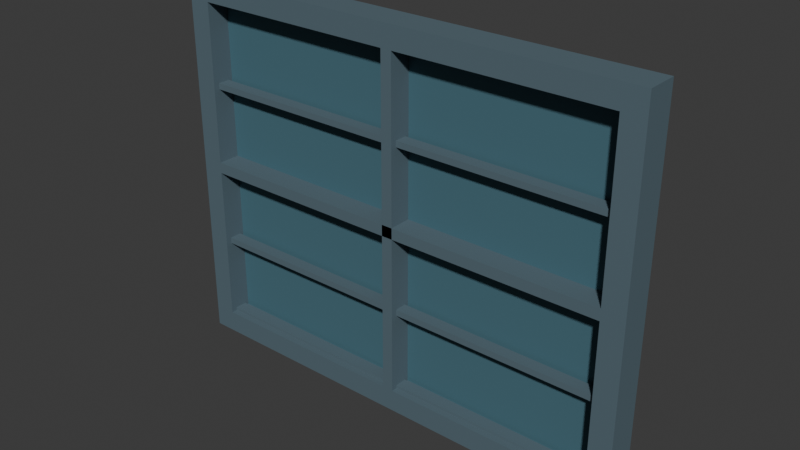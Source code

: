 # Source: window_21.blend  (saved by Blender 5.2.45; exported with 4.5.12 LTS)
import bpy
from mathutils import Matrix  # noqa: F401  (used for matrix-valued properties, if any)

bpy.ops.wm.read_factory_settings(use_empty=True)
scene = bpy.context.scene
scene.name = 'Scene'

# ---- collections
col_collection = bpy.data.collections.new('Collection'); scene.collection.children.link(col_collection)

# ---- materials (node trees are filled in below, after node groups)
mat_window_21_palette = bpy.data.materials.new('window_21 palette')

# ---- material node trees
mat_window_21_palette.use_nodes = True; mat_window_21_palette.node_tree.nodes.clear()
_N = mat_window_21_palette.node_tree.nodes; _L = mat_window_21_palette.node_tree.links
n0 = _N.new('ShaderNodeBsdfPrincipled'); n0.name = 'Principled BSDF'; n0.location = (-200, 100)
n0.inputs[2].default_value = 0.78
n0.inputs[10].default_value = 0.005
n1 = _N.new('ShaderNodeOutputMaterial'); n1.name = 'Material Output'; n1.location = (200, 100)
n2 = _N.new('ShaderNodeVertexColor'); n2.name = 'Color Attribute'; n2.location = (0, 0)
n2.layer_name = 'Color'
_L.new(n0.outputs[0], n1.inputs[0])
_L.new(n2.outputs[0], n0.inputs[0])
n1.is_active_output = True

# ---- world
world_world = bpy.data.worlds.new('World'); scene.world = world_world
world_world.use_nodes = True; world_world.node_tree.nodes.clear()
_N = world_world.node_tree.nodes; _L = world_world.node_tree.links
n0 = _N.new('ShaderNodeOutputWorld'); n0.name = 'World Output'; n0.location = (200, 100)
n1 = _N.new('ShaderNodeBackground'); n1.name = 'Background'; n1.location = (-200, 100)
n1.inputs[0].default_value = (0.05088, 0.05088, 0.05088, 1.0)
_L.new(n1.outputs[0], n0.inputs[0])
n0.is_active_output = True
world_world.color = (0.05088, 0.05088, 0.05088)
world_world.sun_shadow_jitter_overblur = 0.0

# ---- meshes
me_cube_412 = bpy.data.meshes.new('Cube.412')
me_cube_412.from_pydata([(-0.87, -0.0275, -0.675), (-0.87, -0.0275, 0.675), (-0.87, 0.0275, -0.675), (-0.87, 0.0275, 0.675), (0.87, -0.0275, -0.675), (0.87, -0.0275, 0.675), (0.87, 0.0275, -0.675), (0.87, 0.0275, 0.675), (-0.96, -0.12, -0.765), (-0.96, -0.12, 0.765), (-0.96, 0.01, -0.765), (-0.96, 0.01, 0.765), (-0.87, -0.12, -0.765), (-0.87, -0.12, 0.765), (-0.87, 0.01, -0.765), (-0.87, 0.01, 0.765), (0.87, -0.12, -0.765), (0.87, -0.12, 0.765), (0.87, 0.01, -0.765), (0.87, 0.01, 0.765), (0.96, -0.12, -0.765), (0.96, -0.12, 0.765), (0.96, 0.01, -0.765), (0.96, 0.01, 0.765), (-0.87, -0.12, -0.765), (-0.87, -0.12, -0.675), (-0.87, 0.01, -0.765), (-0.87, 0.01, -0.675), (0.87, -0.12, -0.765), (0.87, -0.12, -0.675), (0.87, 0.01, -0.765), (0.87, 0.01, -0.675), (-0.87, -0.12, 0.675), (-0.87, -0.12, 0.765), (-0.87, 0.01, 0.675), (-0.87, 0.01, 0.765), (0.87, -0.12, 0.675), (0.87, -0.12, 0.765), (0.87, 0.01, 0.675), (0.87, 0.01, 0.765), (-0.0225, -0.12, -0.675), (-0.0225, -0.12, 0.675), (-0.0225, -0.02, -0.675), (-0.0225, -0.02, 0.675), (0.0225, -0.12, -0.675), (0.0225, -0.12, 0.675), (0.0225, -0.02, -0.675), (0.0225, -0.02, 0.675), (-0.87, -0.12, -0.0225), (-0.87, -0.12, 0.0225), (-0.87, -0.02, -0.0225), (-0.87, -0.02, 0.0225), (0.87, -0.12, -0.0225), (0.87, -0.12, 0.0225), (0.87, -0.02, -0.0225), (0.87, -0.02, 0.0225), (-0.87, -0.095, -0.6875), (-0.87, -0.095, -0.6625), (-0.87, -0.045, -0.6875), (-0.87, -0.045, -0.6625), (0.87, -0.095, -0.6875), (0.87, -0.095, -0.6625), (0.87, -0.045, -0.6875), (0.87, -0.045, -0.6625), (-0.87, -0.095, -0.35), (-0.87, -0.095, -0.325), (-0.87, -0.045, -0.35), (-0.87, -0.045, -0.325), (0.87, -0.095, -0.35), (0.87, -0.095, -0.325), (0.87, -0.045, -0.35), (0.87, -0.045, -0.325), (-0.87, -0.095, -0.0125), (-0.87, -0.095, 0.0125), (-0.87, -0.045, -0.0125), (-0.87, -0.045, 0.0125), (0.87, -0.095, -0.0125), (0.87, -0.095, 0.0125), (0.87, -0.045, -0.0125), (0.87, -0.045, 0.0125), (-0.87, -0.095, 0.325), (-0.87, -0.095, 0.35), (-0.87, -0.045, 0.325), (-0.87, -0.045, 0.35), (0.87, -0.095, 0.325), (0.87, -0.095, 0.35), (0.87, -0.045, 0.325), (0.87, -0.045, 0.35)], [], [(0, 1, 3, 2), (2, 3, 7, 6), (6, 7, 5, 4), (4, 5, 1, 0), (2, 6, 4, 0), (7, 3, 1, 5), (8, 9, 11, 10), (10, 11, 15, 14), (14, 15, 13, 12), (12, 13, 9, 8), (10, 14, 12, 8), (15, 11, 9, 13), (16, 17, 19, 18), (18, 19, 23, 22), (22, 23, 21, 20), (20, 21, 17, 16), (18, 22, 20, 16), (23, 19, 17, 21), (24, 25, 27, 26), (26, 27, 31, 30), (30, 31, 29, 28), (28, 29, 25, 24), (26, 30, 28, 24), (31, 27, 25, 29), (32, 33, 35, 34), (34, 35, 39, 38), (38, 39, 37, 36), (36, 37, 33, 32), (34, 38, 36, 32), (39, 35, 33, 37), (40, 41, 43, 42), (42, 43, 47, 46), (46, 47, 45, 44), (44, 45, 41, 40), (42, 46, 44, 40), (47, 43, 41, 45), (48, 49, 51, 50), (50, 51, 55, 54), (54, 55, 53, 52), (52, 53, 49, 48), (50, 54, 52, 48), (55, 51, 49, 53), (56, 57, 59, 58), (58, 59, 63, 62), (62, 63, 61, 60), (60, 61, 57, 56), (58, 62, 60, 56), (63, 59, 57, 61), (64, 65, 67, 66), (66, 67, 71, 70), (70, 71, 69, 68), (68, 69, 65, 64), (66, 70, 68, 64), (71, 67, 65, 69), (72, 73, 75, 74), (74, 75, 79, 78), (78, 79, 77, 76), (76, 77, 73, 72), (74, 78, 76, 72), (79, 75, 73, 77), (80, 81, 83, 82), (82, 83, 87, 86), (86, 87, 85, 84), (84, 85, 81, 80), (82, 86, 84, 80), (87, 83, 81, 85)])
_uv = me_cube_412.uv_layers.new(name='UVMap')
_uv.uv.foreach_set('vector', [0.375, 0.0, 0.625, 0.0, 0.625, 0.25, 0.375, 0.25, 0.375, 0.25, 0.625, 0.25, 0.625, 0.5, 0.375, 0.5, 0.375, 0.5, 0.625, 0.5, 0.625, 0.75, 0.375, 0.75, 0.375, 0.75, 0.625, 0.75, 0.625, 1.0, 0.375, 1.0, 0.125, 0.5, 0.375, 0.5, 0.375, 0.75, 0.125, 0.75, 0.625, 0.5, 0.875, 0.5, 0.875, 0.75, 0.625, 0.75, 0.375, 0.0, 0.625, 0.0, 0.625, 0.25, 0.375, 0.25, 0.375, 0.25, 0.625, 0.25, 0.625, 0.5, 0.375, 0.5, 0.375, 0.5, 0.625, 0.5, 0.625, 0.75, 0.375, 0.75, 0.375, 0.75, 0.625, 0.75, 0.625, 1.0, 0.375, 1.0, 0.125, 0.5, 0.375, 0.5, 0.375, 0.75, 0.125, 0.75, 0.625, 0.5, 0.875, 0.5, 0.875, 0.75, 0.625, 0.75, 0.375, 0.0, 0.625, 0.0, 0.625, 0.25, 0.375, 0.25, 0.375, 0.25, 0.625, 0.25, 0.625, 0.5, 0.375, 0.5, 0.375, 0.5, 0.625, 0.5, 0.625, 0.75, 0.375, 0.75, 0.375, 0.75, 0.625, 0.75, 0.625, 1.0, 0.375, 1.0, 0.125, 0.5, 0.375, 0.5, 0.375, 0.75, 0.125, 0.75, 0.625, 0.5, 0.875, 0.5, 0.875, 0.75, 0.625, 0.75, 0.375, 0.0, 0.625, 0.0, 0.625, 0.25, 0.375, 0.25, 0.375, 0.25, 0.625, 0.25, 0.625, 0.5, 0.375, 0.5, 0.375, 0.5, 0.625, 0.5, 0.625, 0.75, 0.375, 0.75, 0.375, 0.75, 0.625, 0.75, 0.625, 1.0, 0.375, 1.0, 0.125, 0.5, 0.375, 0.5, 0.375, 0.75, 0.125, 0.75, 0.625, 0.5, 0.875, 0.5, 0.875, 0.75, 0.625, 0.75, 0.375, 0.0, 0.625, 0.0, 0.625, 0.25, 0.375, 0.25, 0.375, 0.25, 0.625, 0.25, 0.625, 0.5, 0.375, 0.5, 0.375, 0.5, 0.625, 0.5, 0.625, 0.75, 0.375, 0.75, 0.375, 0.75, 0.625, 0.75, 0.625, 1.0, 0.375, 1.0, 0.125, 0.5, 0.375, 0.5, 0.375, 0.75, 0.125, 0.75, 0.625, 0.5, 0.875, 0.5, 0.875, 0.75, 0.625, 0.75, 0.375, 0.0, 0.625, 0.0, 0.625, 0.25, 0.375, 0.25, 0.375, 0.25, 0.625, 0.25, 0.625, 0.5, 0.375, 0.5, 0.375, 0.5, 0.625, 0.5, 0.625, 0.75, 0.375, 0.75, 0.375, 0.75, 0.625, 0.75, 0.625, 1.0, 0.375, 1.0, 0.125, 0.5, 0.375, 0.5, 0.375, 0.75, 0.125, 0.75, 0.625, 0.5, 0.875, 0.5, 0.875, 0.75, 0.625, 0.75, 0.375, 0.0, 0.625, 0.0, 0.625, 0.25, 0.375, 0.25, 0.375, 0.25, 0.625, 0.25, 0.625, 0.5, 0.375, 0.5, 0.375, 0.5, 0.625, 0.5, 0.625, 0.75, 0.375, 0.75, 0.375, 0.75, 0.625, 0.75, 0.625, 1.0, 0.375, 1.0, 0.125, 0.5, 0.375, 0.5, 0.375, 0.75, 0.125, 0.75, 0.625, 0.5, 0.875, 0.5, 0.875, 0.75, 0.625, 0.75, 0.375, 0.0, 0.625, 0.0, 0.625, 0.25, 0.375, 0.25, 0.375, 0.25, 0.625, 0.25, 0.625, 0.5, 0.375, 0.5, 0.375, 0.5, 0.625, 0.5, 0.625, 0.75, 0.375, 0.75, 0.375, 0.75, 0.625, 0.75, 0.625, 1.0, 0.375, 1.0, 0.125, 0.5, 0.375, 0.5, 0.375, 0.75, 0.125, 0.75, 0.625, 0.5, 0.875, 0.5, 0.875, 0.75, 0.625, 0.75, 0.375, 0.0, 0.625, 0.0, 0.625, 0.25, 0.375, 0.25, 0.375, 0.25, 0.625, 0.25, 0.625, 0.5, 0.375, 0.5, 0.375, 0.5, 0.625, 0.5, 0.625, 0.75, 0.375, 0.75, 0.375, 0.75, 0.625, 0.75, 0.625, 1.0, 0.375, 1.0, 0.125, 0.5, 0.375, 0.5, 0.375, 0.75, 0.125, 0.75, 0.625, 0.5, 0.875, 0.5, 0.875, 0.75, 0.625, 0.75, 0.375, 0.0, 0.625, 0.0, 0.625, 0.25, 0.375, 0.25, 0.375, 0.25, 0.625, 0.25, 0.625, 0.5, 0.375, 0.5, 0.375, 0.5, 0.625, 0.5, 0.625, 0.75, 0.375, 0.75, 0.375, 0.75, 0.625, 0.75, 0.625, 1.0, 0.375, 1.0, 0.125, 0.5, 0.375, 0.5, 0.375, 0.75, 0.125, 0.75, 0.625, 0.5, 0.875, 0.5, 0.875, 0.75, 0.625, 0.75, 0.375, 0.0, 0.625, 0.0, 0.625, 0.25, 0.375, 0.25, 0.375, 0.25, 0.625, 0.25, 0.625, 0.5, 0.375, 0.5, 0.375, 0.5, 0.625, 0.5, 0.625, 0.75, 0.375, 0.75, 0.375, 0.75, 0.625, 0.75, 0.625, 1.0, 0.375, 1.0, 0.125, 0.5, 0.375, 0.5, 0.375, 0.75, 0.125, 0.75, 0.625, 0.5, 0.875, 0.5, 0.875, 0.75, 0.625, 0.75])
_ca = me_cube_412.color_attributes.new('Color', 'BYTE_COLOR', 'CORNER')
_ca.data.foreach_set('color', [0.05951, 0.15, 0.1912, 1.0, 0.05951, 0.15, 0.1912, 1.0, 0.05951, 0.15, 0.1912, 1.0, 0.05951, 0.15, 0.1912, 1.0, 0.05951, 0.15, 0.1912, 1.0, 0.05951, 0.15, 0.1912, 1.0, 0.05951, 0.15, 0.1912, 1.0, 0.05951, 0.15, 0.1912, 1.0, 0.05951, 0.15, 0.1912, 1.0, 0.05951, 0.15, 0.1912, 1.0, 0.05951, 0.15, 0.1912, 1.0, 0.05951, 0.15, 0.1912, 1.0, 0.05951, 0.15, 0.1912, 1.0, 0.05951, 0.15, 0.1912, 1.0, 0.05951, 0.15, 0.1912, 1.0, 0.05951, 0.15, 0.1912, 1.0, 0.05951, 0.15, 0.1912, 1.0, 0.05951, 0.15, 0.1912, 1.0, 0.05951, 0.15, 0.1912, 1.0, 0.05951, 0.15, 0.1912, 1.0, 0.05951, 0.15, 0.1912, 1.0, 0.05951, 0.15, 0.1912, 1.0, 0.05951, 0.15, 0.1912, 1.0, 0.05951, 0.15, 0.1912, 1.0, 0.09084, 0.1413, 0.1714, 1.0, 0.09084, 0.1413, 0.1714, 1.0, 0.09084, 0.1413, 0.1714, 1.0, 0.09084, 0.1413, 0.1714, 1.0, 0.09084, 0.1413, 0.1714, 1.0, 0.09084, 0.1413, 0.1714, 1.0, 0.09084, 0.1413, 0.1714, 1.0, 0.09084, 0.1413, 0.1714, 1.0, 0.09084, 0.1413, 0.1714, 1.0, 0.09084, 0.1413, 0.1714, 1.0, 0.09084, 0.1413, 0.1714, 1.0, 0.09084, 0.1413, 0.1714, 1.0, 0.09084, 0.1413, 0.1714, 1.0, 0.09084, 0.1413, 0.1714, 1.0, 0.09084, 0.1413, 0.1714, 1.0, 0.09084, 0.1413, 0.1714, 1.0, 0.09084, 0.1413, 0.1714, 1.0, 0.09084, 0.1413, 0.1714, 1.0, 0.09084, 0.1413, 0.1714, 1.0, 0.09084, 0.1413, 0.1714, 1.0, 0.09084, 0.1413, 0.1714, 1.0, 0.09084, 0.1413, 0.1714, 1.0, 0.09084, 0.1413, 0.1714, 1.0, 0.09084, 0.1413, 0.1714, 1.0, 0.09084, 0.1413, 0.1714, 1.0, 0.09084, 0.1413, 0.1714, 1.0, 0.09084, 0.1413, 0.1714, 1.0, 0.09084, 0.1413, 0.1714, 1.0, 0.09084, 0.1413, 0.1714, 1.0, 0.09084, 0.1413, 0.1714, 1.0, 0.09084, 0.1413, 0.1714, 1.0, 0.09084, 0.1413, 0.1714, 1.0, 0.09084, 0.1413, 0.1714, 1.0, 0.09084, 0.1413, 0.1714, 1.0, 0.09084, 0.1413, 0.1714, 1.0, 0.09084, 0.1413, 0.1714, 1.0, 0.09084, 0.1413, 0.1714, 1.0, 0.09084, 0.1413, 0.1714, 1.0, 0.09084, 0.1413, 0.1714, 1.0, 0.09084, 0.1413, 0.1714, 1.0, 0.09084, 0.1413, 0.1714, 1.0, 0.09084, 0.1413, 0.1714, 1.0, 0.09084, 0.1413, 0.1714, 1.0, 0.09084, 0.1413, 0.1714, 1.0, 0.09084, 0.1413, 0.1714, 1.0, 0.09084, 0.1413, 0.1714, 1.0, 0.09084, 0.1413, 0.1714, 1.0, 0.09084, 0.1413, 0.1714, 1.0, 0.09084, 0.1413, 0.1714, 1.0, 0.09084, 0.1413, 0.1714, 1.0, 0.09084, 0.1413, 0.1714, 1.0, 0.09084, 0.1413, 0.1714, 1.0, 0.09084, 0.1413, 0.1714, 1.0, 0.09084, 0.1413, 0.1714, 1.0, 0.09084, 0.1413, 0.1714, 1.0, 0.09084, 0.1413, 0.1714, 1.0, 0.09084, 0.1413, 0.1714, 1.0, 0.09084, 0.1413, 0.1714, 1.0, 0.09084, 0.1413, 0.1714, 1.0, 0.09084, 0.1413, 0.1714, 1.0, 0.09084, 0.1413, 0.1714, 1.0, 0.09084, 0.1413, 0.1714, 1.0, 0.09084, 0.1413, 0.1714, 1.0, 0.09084, 0.1413, 0.1714, 1.0, 0.09084, 0.1413, 0.1714, 1.0, 0.09084, 0.1413, 0.1714, 1.0, 0.09084, 0.1413, 0.1714, 1.0, 0.09084, 0.1413, 0.1714, 1.0, 0.09084, 0.1413, 0.1714, 1.0, 0.09084, 0.1413, 0.1714, 1.0, 0.09084, 0.1413, 0.1714, 1.0, 0.09084, 0.1413, 0.1714, 1.0, 0.09084, 0.1413, 0.1714, 1.0, 0.09084, 0.1413, 0.1714, 1.0, 0.09084, 0.1413, 0.1714, 1.0, 0.09084, 0.1413, 0.1714, 1.0, 0.09084, 0.1413, 0.1714, 1.0, 0.09084, 0.1413, 0.1714, 1.0, 0.09084, 0.1413, 0.1714, 1.0, 0.09084, 0.1413, 0.1714, 1.0, 0.09084, 0.1413, 0.1714, 1.0, 0.09084, 0.1413, 0.1714, 1.0, 0.09084, 0.1413, 0.1714, 1.0, 0.09084, 0.1413, 0.1714, 1.0, 0.09084, 0.1413, 0.1714, 1.0, 0.09084, 0.1413, 0.1714, 1.0, 0.09084, 0.1413, 0.1714, 1.0, 0.09084, 0.1413, 0.1714, 1.0, 0.09084, 0.1413, 0.1714, 1.0, 0.09084, 0.1413, 0.1714, 1.0, 0.09084, 0.1413, 0.1714, 1.0, 0.09084, 0.1413, 0.1714, 1.0, 0.09084, 0.1413, 0.1714, 1.0, 0.09084, 0.1413, 0.1714, 1.0, 0.09084, 0.1413, 0.1714, 1.0, 0.09084, 0.1413, 0.1714, 1.0, 0.09084, 0.1413, 0.1714, 1.0, 0.09084, 0.1413, 0.1714, 1.0, 0.09084, 0.1413, 0.1714, 1.0, 0.09084, 0.1413, 0.1714, 1.0, 0.09084, 0.1413, 0.1714, 1.0, 0.09084, 0.1413, 0.1714, 1.0, 0.09084, 0.1413, 0.1714, 1.0, 0.09084, 0.1413, 0.1714, 1.0, 0.09084, 0.1413, 0.1714, 1.0, 0.09084, 0.1413, 0.1714, 1.0, 0.09084, 0.1413, 0.1714, 1.0, 0.09084, 0.1413, 0.1714, 1.0, 0.09084, 0.1413, 0.1714, 1.0, 0.09084, 0.1413, 0.1714, 1.0, 0.09084, 0.1413, 0.1714, 1.0, 0.09084, 0.1413, 0.1714, 1.0, 0.09084, 0.1413, 0.1714, 1.0, 0.09084, 0.1413, 0.1714, 1.0, 0.09084, 0.1413, 0.1714, 1.0, 0.09084, 0.1413, 0.1714, 1.0, 0.09084, 0.1413, 0.1714, 1.0, 0.09084, 0.1413, 0.1714, 1.0, 0.09084, 0.1413, 0.1714, 1.0, 0.09084, 0.1413, 0.1714, 1.0, 0.09084, 0.1413, 0.1714, 1.0, 0.09084, 0.1413, 0.1714, 1.0, 0.09084, 0.1413, 0.1714, 1.0, 0.09084, 0.1413, 0.1714, 1.0, 0.09084, 0.1413, 0.1714, 1.0, 0.09084, 0.1413, 0.1714, 1.0, 0.09084, 0.1413, 0.1714, 1.0, 0.09084, 0.1413, 0.1714, 1.0, 0.09084, 0.1413, 0.1714, 1.0, 0.09084, 0.1413, 0.1714, 1.0, 0.09084, 0.1413, 0.1714, 1.0, 0.09084, 0.1413, 0.1714, 1.0, 0.09084, 0.1413, 0.1714, 1.0, 0.09084, 0.1413, 0.1714, 1.0, 0.09084, 0.1413, 0.1714, 1.0, 0.09084, 0.1413, 0.1714, 1.0, 0.09084, 0.1413, 0.1714, 1.0, 0.09084, 0.1413, 0.1714, 1.0, 0.09084, 0.1413, 0.1714, 1.0, 0.09084, 0.1413, 0.1714, 1.0, 0.09084, 0.1413, 0.1714, 1.0, 0.09084, 0.1413, 0.1714, 1.0, 0.09084, 0.1413, 0.1714, 1.0, 0.09084, 0.1413, 0.1714, 1.0, 0.09084, 0.1413, 0.1714, 1.0, 0.09084, 0.1413, 0.1714, 1.0, 0.09084, 0.1413, 0.1714, 1.0, 0.09084, 0.1413, 0.1714, 1.0, 0.09084, 0.1413, 0.1714, 1.0, 0.09084, 0.1413, 0.1714, 1.0, 0.09084, 0.1413, 0.1714, 1.0, 0.09084, 0.1413, 0.1714, 1.0, 0.09084, 0.1413, 0.1714, 1.0, 0.09084, 0.1413, 0.1714, 1.0, 0.09084, 0.1413, 0.1714, 1.0, 0.09084, 0.1413, 0.1714, 1.0, 0.09084, 0.1413, 0.1714, 1.0, 0.09084, 0.1413, 0.1714, 1.0, 0.09084, 0.1413, 0.1714, 1.0, 0.09084, 0.1413, 0.1714, 1.0, 0.09084, 0.1413, 0.1714, 1.0, 0.09084, 0.1413, 0.1714, 1.0, 0.09084, 0.1413, 0.1714, 1.0, 0.09084, 0.1413, 0.1714, 1.0, 0.09084, 0.1413, 0.1714, 1.0, 0.09084, 0.1413, 0.1714, 1.0, 0.09084, 0.1413, 0.1714, 1.0, 0.09084, 0.1413, 0.1714, 1.0, 0.09084, 0.1413, 0.1714, 1.0, 0.09084, 0.1413, 0.1714, 1.0, 0.09084, 0.1413, 0.1714, 1.0, 0.09084, 0.1413, 0.1714, 1.0, 0.09084, 0.1413, 0.1714, 1.0, 0.09084, 0.1413, 0.1714, 1.0, 0.09084, 0.1413, 0.1714, 1.0, 0.09084, 0.1413, 0.1714, 1.0, 0.09084, 0.1413, 0.1714, 1.0, 0.09084, 0.1413, 0.1714, 1.0, 0.09084, 0.1413, 0.1714, 1.0, 0.09084, 0.1413, 0.1714, 1.0, 0.09084, 0.1413, 0.1714, 1.0, 0.09084, 0.1413, 0.1714, 1.0, 0.09084, 0.1413, 0.1714, 1.0, 0.09084, 0.1413, 0.1714, 1.0, 0.09084, 0.1413, 0.1714, 1.0, 0.09084, 0.1413, 0.1714, 1.0, 0.09084, 0.1413, 0.1714, 1.0, 0.09084, 0.1413, 0.1714, 1.0, 0.09084, 0.1413, 0.1714, 1.0, 0.09084, 0.1413, 0.1714, 1.0, 0.09084, 0.1413, 0.1714, 1.0, 0.09084, 0.1413, 0.1714, 1.0, 0.09084, 0.1413, 0.1714, 1.0, 0.09084, 0.1413, 0.1714, 1.0, 0.09084, 0.1413, 0.1714, 1.0, 0.09084, 0.1413, 0.1714, 1.0, 0.09084, 0.1413, 0.1714, 1.0, 0.09084, 0.1413, 0.1714, 1.0, 0.09084, 0.1413, 0.1714, 1.0, 0.09084, 0.1413, 0.1714, 1.0, 0.09084, 0.1413, 0.1714, 1.0, 0.09084, 0.1413, 0.1714, 1.0, 0.09084, 0.1413, 0.1714, 1.0, 0.09084, 0.1413, 0.1714, 1.0, 0.09084, 0.1413, 0.1714, 1.0, 0.09084, 0.1413, 0.1714, 1.0, 0.09084, 0.1413, 0.1714, 1.0, 0.09084, 0.1413, 0.1714, 1.0, 0.09084, 0.1413, 0.1714, 1.0, 0.09084, 0.1413, 0.1714, 1.0, 0.09084, 0.1413, 0.1714, 1.0, 0.09084, 0.1413, 0.1714, 1.0, 0.09084, 0.1413, 0.1714, 1.0, 0.09084, 0.1413, 0.1714, 1.0, 0.09084, 0.1413, 0.1714, 1.0, 0.09084, 0.1413, 0.1714, 1.0, 0.09084, 0.1413, 0.1714, 1.0, 0.09084, 0.1413, 0.1714, 1.0, 0.09084, 0.1413, 0.1714, 1.0, 0.09084, 0.1413, 0.1714, 1.0, 0.09084, 0.1413, 0.1714, 1.0, 0.09084, 0.1413, 0.1714, 1.0, 0.09084, 0.1413, 0.1714, 1.0, 0.09084, 0.1413, 0.1714, 1.0, 0.09084, 0.1413, 0.1714, 1.0, 0.09084, 0.1413, 0.1714, 1.0, 0.09084, 0.1413, 0.1714, 1.0, 0.09084, 0.1413, 0.1714, 1.0, 0.09084, 0.1413, 0.1714, 1.0, 0.09084, 0.1413, 0.1714, 1.0, 0.09084, 0.1413, 0.1714, 1.0, 0.09084, 0.1413, 0.1714, 1.0, 0.09084, 0.1413, 0.1714, 1.0, 0.09084, 0.1413, 0.1714, 1.0, 0.09084, 0.1413, 0.1714, 1.0, 0.09084, 0.1413, 0.1714, 1.0, 0.09084, 0.1413, 0.1714, 1.0, 0.09084, 0.1413, 0.1714, 1.0, 0.09084, 0.1413, 0.1714, 1.0, 0.09084, 0.1413, 0.1714, 1.0])
me_cube_412.materials.append(mat_window_21_palette)
me_cube_412.update()

# ---- objects
ob_window_21 = bpy.data.objects.new('window_21', me_cube_412)

# ---- transforms, parenting, visibility, modifiers, constraints
ob_window_21.location = (0.0, 0.0, 0.675)

# ---- collection membership
col_collection.objects.link(ob_window_21)

# ---- scene / render settings (as saved in the file)
scene.frame_start = 1; scene.frame_end = 250; scene.frame_set(1)
scene.render.engine = 'BLENDER_EEVEE_NEXT'
scene.render.bake_bias = 0.0
scene.render.bake_samples = 0
scene.render.compositor_device = 'GPU'
scene.eevee.use_volume_custom_range = False
scene.eevee.fast_gi_thickness_near = 0.1
scene.eevee.fast_gi_thickness_far = 0.0
scene.eevee.ray_tracing_options.screen_trace_thickness = 0.1
bpy.context.view_layer.update()

# ---- added for rendering (the .blend has no active camera and no usable light): camera, sun
cam_auto = bpy.data.cameras.new('AutoCamera')
cam_auto.lens = 50.0
cam_auto.sensor_width = 36.0
cam_auto.clip_end = 1000.0
ob_auto_camera = bpy.data.objects.new('AutoCamera', cam_auto)
scene.collection.objects.link(ob_auto_camera)
ob_auto_camera.location = (2.27557, -2.77694, 2.49546)
ob_auto_camera.rotation_euler = (1.09748, -7.21219e-08, 0.694738)
scene.camera = ob_auto_camera
light_auto_sun = bpy.data.lights.new('AutoSun', 'SUN')
light_auto_sun.energy = 3.0
light_auto_sun.angle = 0.0523599
ob_auto_sun = bpy.data.objects.new('AutoSun', light_auto_sun)
scene.collection.objects.link(ob_auto_sun)
ob_auto_sun.rotation_euler = (0.872665, 0.174533, 0.523599)
bpy.context.view_layer.update()
